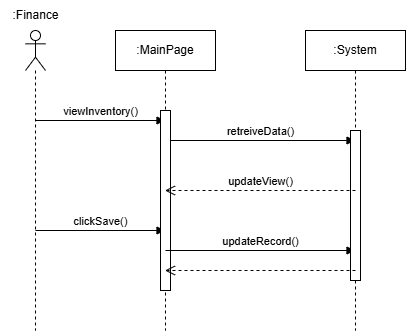

The diagram above was exported from draw.io. Its source (the exported page's mxGraphModel, read from the mxfile embedded in the PNG):
<mxGraphModel dx="1426" dy="785" grid="1" gridSize="10" guides="1" tooltips="1" connect="1" arrows="1" fold="1" page="1" pageScale="1" pageWidth="850" pageHeight="1100" math="0" shadow="0">
  <root>
    <mxCell id="0" />
    <mxCell id="1" parent="0" />
    <mxCell id="o-t38XCpshqmP6qi26n0-1" value="" style="shape=umlLifeline;participant=umlActor;perimeter=lifelinePerimeter;whiteSpace=wrap;html=1;container=1;collapsible=0;recursiveResize=0;verticalAlign=top;spacingTop=36;outlineConnect=0;" parent="1" vertex="1">
      <mxGeometry x="210" y="120" width="20" height="300" as="geometry" />
    </mxCell>
    <mxCell id="o-t38XCpshqmP6qi26n0-2" value="viewInventory()" style="html=1;verticalAlign=bottom;endArrow=block;rounded=0;" parent="o-t38XCpshqmP6qi26n0-1" target="o-t38XCpshqmP6qi26n0-4" edge="1">
      <mxGeometry width="80" relative="1" as="geometry">
        <mxPoint x="10" y="90" as="sourcePoint" />
        <mxPoint x="90" y="90" as="targetPoint" />
      </mxGeometry>
    </mxCell>
    <mxCell id="o-t38XCpshqmP6qi26n0-3" value="clickSave()" style="html=1;verticalAlign=bottom;endArrow=block;rounded=0;" parent="o-t38XCpshqmP6qi26n0-1" target="o-t38XCpshqmP6qi26n0-4" edge="1">
      <mxGeometry width="80" relative="1" as="geometry">
        <mxPoint x="10" y="200" as="sourcePoint" />
        <mxPoint x="90" y="200" as="targetPoint" />
      </mxGeometry>
    </mxCell>
    <mxCell id="o-t38XCpshqmP6qi26n0-4" value=":MainPage" style="shape=umlLifeline;perimeter=lifelinePerimeter;whiteSpace=wrap;html=1;container=1;collapsible=0;recursiveResize=0;outlineConnect=0;" parent="1" vertex="1">
      <mxGeometry x="300" y="120" width="100" height="300" as="geometry" />
    </mxCell>
    <mxCell id="o-t38XCpshqmP6qi26n0-5" value="retreiveData()" style="html=1;verticalAlign=bottom;endArrow=block;rounded=0;" parent="o-t38XCpshqmP6qi26n0-4" target="o-t38XCpshqmP6qi26n0-8" edge="1">
      <mxGeometry width="80" relative="1" as="geometry">
        <mxPoint x="50" y="110" as="sourcePoint" />
        <mxPoint x="130" y="110" as="targetPoint" />
      </mxGeometry>
    </mxCell>
    <mxCell id="o-t38XCpshqmP6qi26n0-6" value="" style="html=1;points=[];perimeter=orthogonalPerimeter;" parent="o-t38XCpshqmP6qi26n0-4" vertex="1">
      <mxGeometry x="45" y="80" width="10" height="180" as="geometry" />
    </mxCell>
    <mxCell id="o-t38XCpshqmP6qi26n0-7" value="updateRecord()" style="html=1;verticalAlign=bottom;endArrow=block;rounded=0;" parent="o-t38XCpshqmP6qi26n0-4" target="o-t38XCpshqmP6qi26n0-8" edge="1">
      <mxGeometry width="80" relative="1" as="geometry">
        <mxPoint x="50" y="220" as="sourcePoint" />
        <mxPoint x="130" y="220" as="targetPoint" />
      </mxGeometry>
    </mxCell>
    <mxCell id="o-t38XCpshqmP6qi26n0-8" value=":System" style="shape=umlLifeline;perimeter=lifelinePerimeter;whiteSpace=wrap;html=1;container=1;collapsible=0;recursiveResize=0;outlineConnect=0;" parent="1" vertex="1">
      <mxGeometry x="490" y="120" width="100" height="300" as="geometry" />
    </mxCell>
    <mxCell id="o-t38XCpshqmP6qi26n0-9" value="" style="html=1;points=[];perimeter=orthogonalPerimeter;" parent="o-t38XCpshqmP6qi26n0-8" vertex="1">
      <mxGeometry x="45" y="100" width="10" height="150" as="geometry" />
    </mxCell>
    <mxCell id="o-t38XCpshqmP6qi26n0-10" value=":Finance" style="text;html=1;align=center;verticalAlign=middle;resizable=0;points=[];autosize=1;strokeColor=none;fillColor=none;" parent="1" vertex="1">
      <mxGeometry x="185" y="90" width="70" height="30" as="geometry" />
    </mxCell>
    <mxCell id="o-t38XCpshqmP6qi26n0-11" value="updateView()" style="html=1;verticalAlign=bottom;endArrow=open;dashed=1;endSize=8;rounded=0;" parent="1" target="o-t38XCpshqmP6qi26n0-4" edge="1">
      <mxGeometry relative="1" as="geometry">
        <mxPoint x="540" y="280" as="sourcePoint" />
        <mxPoint x="450" y="280" as="targetPoint" />
      </mxGeometry>
    </mxCell>
    <mxCell id="o-t38XCpshqmP6qi26n0-12" value="" style="html=1;verticalAlign=bottom;endArrow=open;dashed=1;endSize=8;rounded=0;" parent="1" target="o-t38XCpshqmP6qi26n0-4" edge="1">
      <mxGeometry relative="1" as="geometry">
        <mxPoint x="540" y="360" as="sourcePoint" />
        <mxPoint x="460" y="360" as="targetPoint" />
      </mxGeometry>
    </mxCell>
  </root>
</mxGraphModel>